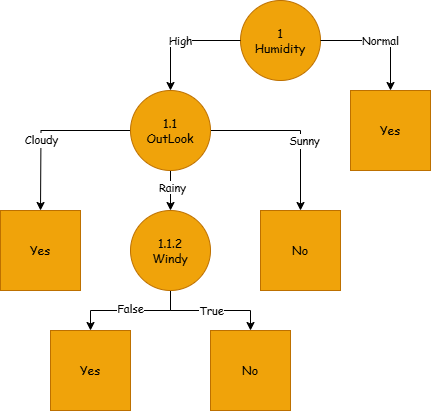

The diagram above was exported from draw.io. Its source (the exported page's mxGraphModel, read from the mxfile embedded in the PNG):
<mxGraphModel dx="880" dy="1253" grid="1" gridSize="10" guides="1" tooltips="1" connect="1" arrows="1" fold="1" page="1" pageScale="1" pageWidth="1169" pageHeight="827" math="0" shadow="0">
  <root>
    <mxCell id="WIyWlLk6GJQsqaUBKTNV-0" />
    <mxCell id="WIyWlLk6GJQsqaUBKTNV-1" parent="WIyWlLk6GJQsqaUBKTNV-0" />
    <mxCell id="9Sxywr6bg7YBqivfStjs-43" value="1&lt;br&gt;Humidity" style="ellipse;whiteSpace=wrap;html=1;fontFamily=Comic Sans MS;fillColor=#f0a30a;strokeColor=#BD7000;fontColor=#000000;" parent="WIyWlLk6GJQsqaUBKTNV-1" vertex="1">
      <mxGeometry x="320" y="-10" width="80" height="80" as="geometry" />
    </mxCell>
    <mxCell id="9Sxywr6bg7YBqivfStjs-56" value="&lt;font&gt;Normal&lt;/font&gt;" style="edgeStyle=orthogonalEdgeStyle;rounded=0;orthogonalLoop=1;jettySize=auto;html=1;exitX=1;exitY=0.5;exitDx=0;exitDy=0;entryX=0.5;entryY=0;entryDx=0;entryDy=0;fontFamily=Comic Sans MS;" parent="WIyWlLk6GJQsqaUBKTNV-1" source="9Sxywr6bg7YBqivfStjs-43" edge="1">
      <mxGeometry relative="1" as="geometry">
        <mxPoint x="470" y="80" as="targetPoint" />
        <Array as="points">
          <mxPoint x="470" y="30" />
        </Array>
      </mxGeometry>
    </mxCell>
    <mxCell id="aeUPWK4pIxlhtgABIqLi-1" style="edgeStyle=orthogonalEdgeStyle;rounded=0;orthogonalLoop=1;jettySize=auto;html=1;entryX=0.5;entryY=0;entryDx=0;entryDy=0;fontFamily=Comic Sans MS;" edge="1" parent="WIyWlLk6GJQsqaUBKTNV-1" source="9Sxywr6bg7YBqivfStjs-57" target="aeUPWK4pIxlhtgABIqLi-0">
      <mxGeometry relative="1" as="geometry" />
    </mxCell>
    <mxCell id="aeUPWK4pIxlhtgABIqLi-2" value="Rainy" style="edgeLabel;html=1;align=center;verticalAlign=middle;resizable=0;points=[];fontFamily=Comic Sans MS;" vertex="1" connectable="0" parent="aeUPWK4pIxlhtgABIqLi-1">
      <mxGeometry x="-0.2" y="1" relative="1" as="geometry">
        <mxPoint as="offset" />
      </mxGeometry>
    </mxCell>
    <mxCell id="aeUPWK4pIxlhtgABIqLi-7" style="edgeStyle=orthogonalEdgeStyle;rounded=0;orthogonalLoop=1;jettySize=auto;html=1;entryX=0.5;entryY=0;entryDx=0;entryDy=0;" edge="1" parent="WIyWlLk6GJQsqaUBKTNV-1" source="9Sxywr6bg7YBqivfStjs-57">
      <mxGeometry relative="1" as="geometry">
        <mxPoint x="120" y="200" as="targetPoint" />
      </mxGeometry>
    </mxCell>
    <mxCell id="aeUPWK4pIxlhtgABIqLi-13" value="&lt;font face=&quot;Comic Sans MS&quot;&gt;Cloudy&lt;/font&gt;" style="edgeLabel;html=1;align=center;verticalAlign=middle;resizable=0;points=[];" vertex="1" connectable="0" parent="aeUPWK4pIxlhtgABIqLi-7">
      <mxGeometry x="0.1647" relative="1" as="geometry">
        <mxPoint as="offset" />
      </mxGeometry>
    </mxCell>
    <mxCell id="aeUPWK4pIxlhtgABIqLi-8" style="edgeStyle=orthogonalEdgeStyle;rounded=0;orthogonalLoop=1;jettySize=auto;html=1;entryX=0.5;entryY=0;entryDx=0;entryDy=0;" edge="1" parent="WIyWlLk6GJQsqaUBKTNV-1" source="9Sxywr6bg7YBqivfStjs-57" target="aeUPWK4pIxlhtgABIqLi-5">
      <mxGeometry relative="1" as="geometry" />
    </mxCell>
    <mxCell id="aeUPWK4pIxlhtgABIqLi-14" value="&lt;font face=&quot;Comic Sans MS&quot;&gt;Sunny&lt;/font&gt;" style="edgeLabel;html=1;align=center;verticalAlign=middle;resizable=0;points=[];" vertex="1" connectable="0" parent="aeUPWK4pIxlhtgABIqLi-8">
      <mxGeometry x="0.1765" y="3" relative="1" as="geometry">
        <mxPoint as="offset" />
      </mxGeometry>
    </mxCell>
    <mxCell id="9Sxywr6bg7YBqivfStjs-57" value="1.1&lt;br&gt;OutLook" style="ellipse;whiteSpace=wrap;html=1;fontFamily=Comic Sans MS;fillColor=#f0a30a;fontColor=#000000;strokeColor=#BD7000;" parent="WIyWlLk6GJQsqaUBKTNV-1" vertex="1">
      <mxGeometry x="210" y="80" width="80" height="80" as="geometry" />
    </mxCell>
    <mxCell id="9Sxywr6bg7YBqivfStjs-85" value="&lt;font&gt;High&lt;/font&gt;" style="rounded=0;orthogonalLoop=1;jettySize=auto;html=1;entryX=0.5;entryY=0;entryDx=0;entryDy=0;exitX=0;exitY=0.5;exitDx=0;exitDy=0;fontFamily=Comic Sans MS;" parent="WIyWlLk6GJQsqaUBKTNV-1" source="9Sxywr6bg7YBqivfStjs-43" target="9Sxywr6bg7YBqivfStjs-57" edge="1">
      <mxGeometry relative="1" as="geometry">
        <mxPoint x="320" y="40" as="sourcePoint" />
        <Array as="points">
          <mxPoint x="250" y="30" />
        </Array>
      </mxGeometry>
    </mxCell>
    <mxCell id="aeUPWK4pIxlhtgABIqLi-11" style="edgeStyle=orthogonalEdgeStyle;rounded=0;orthogonalLoop=1;jettySize=auto;html=1;entryX=0.5;entryY=0;entryDx=0;entryDy=0;" edge="1" parent="WIyWlLk6GJQsqaUBKTNV-1" source="aeUPWK4pIxlhtgABIqLi-0" target="aeUPWK4pIxlhtgABIqLi-9">
      <mxGeometry relative="1" as="geometry" />
    </mxCell>
    <mxCell id="aeUPWK4pIxlhtgABIqLi-19" value="&lt;font face=&quot;Comic Sans MS&quot;&gt;True&lt;/font&gt;" style="edgeLabel;html=1;align=center;verticalAlign=middle;resizable=0;points=[];" vertex="1" connectable="0" parent="aeUPWK4pIxlhtgABIqLi-11">
      <mxGeometry relative="1" as="geometry">
        <mxPoint as="offset" />
      </mxGeometry>
    </mxCell>
    <mxCell id="aeUPWK4pIxlhtgABIqLi-12" style="edgeStyle=orthogonalEdgeStyle;rounded=0;orthogonalLoop=1;jettySize=auto;html=1;entryX=0.5;entryY=0;entryDx=0;entryDy=0;" edge="1" parent="WIyWlLk6GJQsqaUBKTNV-1" source="aeUPWK4pIxlhtgABIqLi-0" target="aeUPWK4pIxlhtgABIqLi-17">
      <mxGeometry relative="1" as="geometry">
        <mxPoint x="170" y="320" as="targetPoint" />
      </mxGeometry>
    </mxCell>
    <mxCell id="aeUPWK4pIxlhtgABIqLi-18" value="&lt;font face=&quot;Comic Sans MS&quot;&gt;False&lt;/font&gt;" style="edgeLabel;html=1;align=center;verticalAlign=middle;resizable=0;points=[];" vertex="1" connectable="0" parent="aeUPWK4pIxlhtgABIqLi-12">
      <mxGeometry x="0.0167" y="-2" relative="1" as="geometry">
        <mxPoint as="offset" />
      </mxGeometry>
    </mxCell>
    <mxCell id="aeUPWK4pIxlhtgABIqLi-0" value="1.1.2&lt;br&gt;Windy" style="ellipse;whiteSpace=wrap;html=1;fontFamily=Comic Sans MS;fillColor=#f0a30a;fontColor=#000000;strokeColor=#BD7000;" vertex="1" parent="WIyWlLk6GJQsqaUBKTNV-1">
      <mxGeometry x="210" y="200" width="80" height="80" as="geometry" />
    </mxCell>
    <mxCell id="aeUPWK4pIxlhtgABIqLi-4" value="Yes" style="whiteSpace=wrap;html=1;aspect=fixed;fontFamily=Comic Sans MS;fillColor=#f0a30a;fontColor=#000000;strokeColor=#BD7000;" vertex="1" parent="WIyWlLk6GJQsqaUBKTNV-1">
      <mxGeometry x="430" y="80" width="80" height="80" as="geometry" />
    </mxCell>
    <mxCell id="aeUPWK4pIxlhtgABIqLi-5" value="&lt;font face=&quot;Comic Sans MS&quot;&gt;No&lt;/font&gt;" style="whiteSpace=wrap;html=1;aspect=fixed;fillColor=#f0a30a;fontColor=#000000;strokeColor=#BD7000;" vertex="1" parent="WIyWlLk6GJQsqaUBKTNV-1">
      <mxGeometry x="340" y="200" width="80" height="80" as="geometry" />
    </mxCell>
    <mxCell id="aeUPWK4pIxlhtgABIqLi-9" value="&lt;font face=&quot;Comic Sans MS&quot;&gt;No&lt;/font&gt;" style="whiteSpace=wrap;html=1;aspect=fixed;fillColor=#f0a30a;fontColor=#000000;strokeColor=#BD7000;" vertex="1" parent="WIyWlLk6GJQsqaUBKTNV-1">
      <mxGeometry x="290" y="320" width="80" height="80" as="geometry" />
    </mxCell>
    <mxCell id="aeUPWK4pIxlhtgABIqLi-16" value="Yes" style="whiteSpace=wrap;html=1;aspect=fixed;fontFamily=Comic Sans MS;fillColor=#f0a30a;fontColor=#000000;strokeColor=#BD7000;" vertex="1" parent="WIyWlLk6GJQsqaUBKTNV-1">
      <mxGeometry x="80" y="200" width="80" height="80" as="geometry" />
    </mxCell>
    <mxCell id="aeUPWK4pIxlhtgABIqLi-17" value="Yes" style="whiteSpace=wrap;html=1;aspect=fixed;fontFamily=Comic Sans MS;fillColor=#f0a30a;fontColor=#000000;strokeColor=#BD7000;" vertex="1" parent="WIyWlLk6GJQsqaUBKTNV-1">
      <mxGeometry x="130" y="320" width="80" height="80" as="geometry" />
    </mxCell>
  </root>
</mxGraphModel>